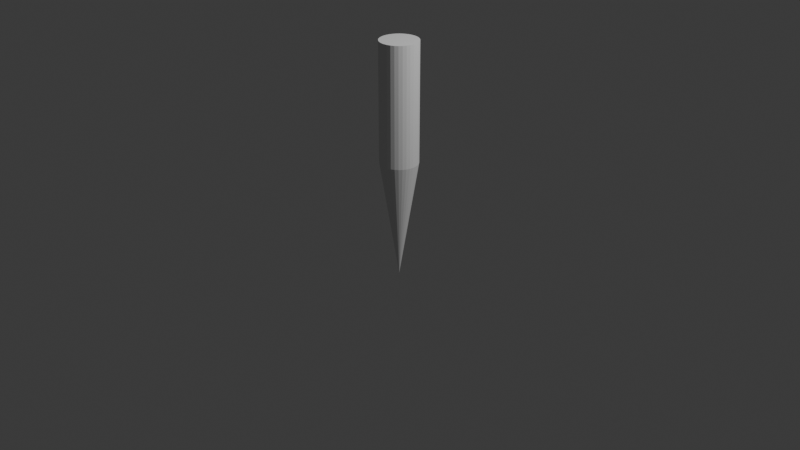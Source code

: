 # Source: Candy_Cane_Spear.blend  (saved by Blender 4.3.34; exported with 4.5.12 LTS)
import bpy
from mathutils import Matrix  # noqa: F401  (used for matrix-valued properties, if any)

bpy.ops.wm.read_factory_settings(use_empty=True)
scene = bpy.context.scene
scene.name = 'Scene'

# ---- collections
col_collection = bpy.data.collections.new('Collection'); scene.collection.children.link(col_collection)

# ---- world
world_world = bpy.data.worlds.new('World'); scene.world = world_world
world_world.use_nodes = True; world_world.node_tree.nodes.clear()
_N = world_world.node_tree.nodes; _L = world_world.node_tree.links
n0 = _N.new('ShaderNodeOutputWorld'); n0.name = 'World Output'; n0.location = (300, 300)
n1 = _N.new('ShaderNodeBackground'); n1.name = 'Background'; n1.location = (10, 300)
n1.inputs[0].default_value = (0.05088, 0.05088, 0.05088, 1.0)
_L.new(n1.outputs[0], n0.inputs[0])
n0.is_active_output = True
world_world.color = (0.05088, 0.05088, 0.05088)
world_world.sun_shadow_jitter_overblur = 0.0

# ---- cameras
cam_camera = bpy.data.cameras.new('Camera')
cam_camera.clip_end = 100.0
cam_camera.ortho_scale = 7.314

# ---- lights
light_light = bpy.data.lights.new('Light', 'POINT')
light_light.energy = 1000.0
light_light.shadow_soft_size = 0.1

# ---- meshes
me_cylinder = bpy.data.meshes.new('Cylinder')
me_cylinder.from_pydata([(0.0, 1.0, -1.0), (-3.194e-09, 2.849e-05, 1.0), (0.1951, 0.9808, -1.0), (1.646e-05, 2.794e-05, 1.0), (0.3827, 0.9239, -1.0), (3.229e-05, 2.632e-05, 1.0), (0.5556, 0.8315, -1.0), (4.688e-05, 2.369e-05, 1.0), (0.7071, 0.7071, -1.0), (5.966e-05, 2.015e-05, 1.0), (0.8315, 0.5556, -1.0), (7.016e-05, 1.583e-05, 1.0), (0.9239, 0.3827, -1.0), (7.796e-05, 1.091e-05, 1.0), (0.9808, 0.1951, -1.0), (8.275e-05, 5.567e-06, 1.0), (1.0, 0.0, -1.0), (8.438e-05, 1.225e-08, 1.0), (0.9808, -0.1951, -1.0), (8.275e-05, -5.543e-06, 1.0), (0.9239, -0.3827, -1.0), (7.796e-05, -1.088e-05, 1.0), (0.8315, -0.5556, -1.0), (7.016e-05, -1.581e-05, 1.0), (0.7071, -0.7071, -1.0), (5.966e-05, -2.012e-05, 1.0), (0.5556, -0.8315, -1.0), (4.688e-05, -2.366e-05, 1.0), (0.3827, -0.9239, -1.0), (3.229e-05, -2.63e-05, 1.0), (0.1951, -0.9808, -1.0), (1.646e-05, -2.792e-05, 1.0), (0.0, -1.0, -1.0), (-3.194e-09, -2.846e-05, 1.0), (-0.1951, -0.9808, -1.0), (-1.646e-05, -2.792e-05, 1.0), (-0.3827, -0.9239, -1.0), (-3.229e-05, -2.63e-05, 1.0), (-0.5556, -0.8315, -1.0), (-4.688e-05, -2.366e-05, 1.0), (-0.7071, -0.7071, -1.0), (-5.967e-05, -2.012e-05, 1.0), (-0.8315, -0.5556, -1.0), (-7.016e-05, -1.581e-05, 1.0), (-0.9239, -0.3827, -1.0), (-7.796e-05, -1.088e-05, 1.0), (-0.9808, -0.1951, -1.0), (-8.276e-05, -5.543e-06, 1.0), (-1.0, 0.0, -1.0), (-8.438e-05, 1.225e-08, 1.0), (-0.9808, 0.1951, -1.0), (-8.276e-05, 5.567e-06, 1.0), (-0.9239, 0.3827, -1.0), (-7.796e-05, 1.091e-05, 1.0), (-0.8315, 0.5556, -1.0), (-7.016e-05, 1.583e-05, 1.0), (-0.7071, 0.7071, -1.0), (-5.967e-05, 2.015e-05, 1.0), (-0.5556, 0.8315, -1.0), (-4.688e-05, 2.369e-05, 1.0), (-0.3827, 0.9239, -1.0), (-3.229e-05, 2.632e-05, 1.0), (-0.1951, 0.9808, -1.0), (-1.646e-05, 2.794e-05, 1.0)], [], [(0, 1, 3, 2), (2, 3, 5, 4), (4, 5, 7, 6), (6, 7, 9, 8), (8, 9, 11, 10), (10, 11, 13, 12), (12, 13, 15, 14), (14, 15, 17, 16), (16, 17, 19, 18), (18, 19, 21, 20), (20, 21, 23, 22), (22, 23, 25, 24), (24, 25, 27, 26), (26, 27, 29, 28), (28, 29, 31, 30), (30, 31, 33, 32), (32, 33, 35, 34), (34, 35, 37, 36), (36, 37, 39, 38), (38, 39, 41, 40), (40, 41, 43, 42), (42, 43, 45, 44), (44, 45, 47, 46), (46, 47, 49, 48), (48, 49, 51, 50), (50, 51, 53, 52), (52, 53, 55, 54), (54, 55, 57, 56), (56, 57, 59, 58), (58, 59, 61, 60), (3, 1, 63, 61, 59, 57, 55, 53, 51, 49, 47, 45, 43, 41, 39, 37, 35, 33, 31, 29, 27, 25, 23, 21, 19, 17, 15, 13, 11, 9, 7, 5), (60, 61, 63, 62), (62, 63, 1, 0), (0, 2, 4, 6, 8, 10, 12, 14, 16, 18, 20, 22, 24, 26, 28, 30, 32, 34, 36, 38, 40, 42, 44, 46, 48, 50, 52, 54, 56, 58, 60, 62)])
_uv = me_cylinder.uv_layers.new(name='UVMap')
_uv.uv.foreach_set('vector', [1.0, 0.5, 1.0, 1.0, 0.9688, 1.0, 0.9688, 0.5, 0.9688, 0.5, 0.9688, 1.0, 0.9375, 1.0, 0.9375, 0.5, 0.9375, 0.5, 0.9375, 1.0, 0.9062, 1.0, 0.9062, 0.5, 0.9062, 0.5, 0.9062, 1.0, 0.875, 1.0, 0.875, 0.5, 0.875, 0.5, 0.875, 1.0, 0.8438, 1.0, 0.8438, 0.5, 0.8438, 0.5, 0.8438, 1.0, 0.8125, 1.0, 0.8125, 0.5, 0.8125, 0.5, 0.8125, 1.0, 0.7812, 1.0, 0.7812, 0.5, 0.7812, 0.5, 0.7812, 1.0, 0.75, 1.0, 0.75, 0.5, 0.75, 0.5, 0.75, 1.0, 0.7188, 1.0, 0.7188, 0.5, 0.7188, 0.5, 0.7188, 1.0, 0.6875, 1.0, 0.6875, 0.5, 0.6875, 0.5, 0.6875, 1.0, 0.6562, 1.0, 0.6562, 0.5, 0.6562, 0.5, 0.6562, 1.0, 0.625, 1.0, 0.625, 0.5, 0.625, 0.5, 0.625, 1.0, 0.5938, 1.0, 0.5938, 0.5, 0.5938, 0.5, 0.5938, 1.0, 0.5625, 1.0, 0.5625, 0.5, 0.5625, 0.5, 0.5625, 1.0, 0.5312, 1.0, 0.5312, 0.5, 0.5312, 0.5, 0.5312, 1.0, 0.5, 1.0, 0.5, 0.5, 0.5, 0.5, 0.5, 1.0, 0.4688, 1.0, 0.4688, 0.5, 0.4688, 0.5, 0.4688, 1.0, 0.4375, 1.0, 0.4375, 0.5, 0.4375, 0.5, 0.4375, 1.0, 0.4062, 1.0, 0.4062, 0.5, 0.4062, 0.5, 0.4062, 1.0, 0.375, 1.0, 0.375, 0.5, 0.375, 0.5, 0.375, 1.0, 0.3438, 1.0, 0.3438, 0.5, 0.3438, 0.5, 0.3438, 1.0, 0.3125, 1.0, 0.3125, 0.5, 0.3125, 0.5, 0.3125, 1.0, 0.2812, 1.0, 0.2812, 0.5, 0.2812, 0.5, 0.2812, 1.0, 0.25, 1.0, 0.25, 0.5, 0.25, 0.5, 0.25, 1.0, 0.2188, 1.0, 0.2188, 0.5, 0.2188, 0.5, 0.2188, 1.0, 0.1875, 1.0, 0.1875, 0.5, 0.1875, 0.5, 0.1875, 1.0, 0.1562, 1.0, 0.1562, 0.5, 0.1562, 0.5, 0.1562, 1.0, 0.125, 1.0, 0.125, 0.5, 0.125, 0.5, 0.125, 1.0, 0.09375, 1.0, 0.09375, 0.5, 0.09375, 0.5, 0.09375, 1.0, 0.0625, 1.0, 0.0625, 0.5, 0.2968, 0.4854, 0.25, 0.49, 0.2032, 0.4854, 0.1582, 0.4717, 0.1167, 0.4496, 0.08029, 0.4197, 0.05045, 0.3833, 0.02827, 0.3418, 0.01461, 0.2968, 0.01, 0.25, 0.01461, 0.2032, 0.02827, 0.1582, 0.05045, 0.1167, 0.08029, 0.08029, 0.1167, 0.05045, 0.1582, 0.02827, 0.2032, 0.01461, 0.25, 0.01, 0.2968, 0.01461, 0.3418, 0.02827, 0.3833, 0.05045, 0.4197, 0.08029, 0.4496, 0.1167, 0.4717, 0.1582, 0.4854, 0.2032, 0.49, 0.25, 0.4854, 0.2968, 0.4717, 0.3418, 0.4496, 0.3833, 0.4197, 0.4197, 0.3833, 0.4496, 0.3418, 0.4717, 0.0625, 0.5, 0.0625, 1.0, 0.03125, 1.0, 0.03125, 0.5, 0.03125, 0.5, 0.03125, 1.0, 0.0, 1.0, 0.0, 0.5, 0.75, 0.49, 0.7968, 0.4854, 0.8418, 0.4717, 0.8833, 0.4496, 0.9197, 0.4197, 0.9496, 0.3833, 0.9717, 0.3418, 0.9854, 0.2968, 0.99, 0.25, 0.9854, 0.2032, 0.9717, 0.1582, 0.9496, 0.1167, 0.9197, 0.08029, 0.8833, 0.05045, 0.8418, 0.02827, 0.7968, 0.01461, 0.75, 0.01, 0.7032, 0.01461, 0.6582, 0.02827, 0.6167, 0.05045, 0.5803, 0.08029, 0.5504, 0.1167, 0.5283, 0.1582, 0.5146, 0.2032, 0.51, 0.25, 0.5146, 0.2968, 0.5283, 0.3418, 0.5504, 0.3833, 0.5803, 0.4197, 0.6167, 0.4496, 0.6582, 0.4717, 0.7032, 0.4854])
me_cylinder.update()
me_cylinder_001 = bpy.data.meshes.new('Cylinder.001')
me_cylinder_001.from_pydata([(0.0, 1.0, -2.999), (0.0, 1.0, -0.9994), (0.1951, 0.9808, -2.999), (0.1951, 0.9808, -0.9994), (0.3827, 0.9239, -2.999), (0.3827, 0.9239, -0.9994), (0.5556, 0.8315, -2.999), (0.5556, 0.8315, -0.9994), (0.7071, 0.7071, -2.999), (0.7071, 0.7071, -0.9994), (0.8315, 0.5556, -2.999), (0.8315, 0.5556, -0.9994), (0.9239, 0.3827, -2.999), (0.9239, 0.3827, -0.9994), (0.9808, 0.1951, -2.999), (0.9808, 0.1951, -0.9994), (1.0, 0.0, -2.999), (1.0, 0.0, -0.9994), (0.9808, -0.1951, -2.999), (0.9808, -0.1951, -0.9994), (0.9239, -0.3827, -2.999), (0.9239, -0.3827, -0.9994), (0.8315, -0.5556, -2.999), (0.8315, -0.5556, -0.9994), (0.7071, -0.7071, -2.999), (0.7071, -0.7071, -0.9994), (0.5556, -0.8315, -2.999), (0.5556, -0.8315, -0.9994), (0.3827, -0.9239, -2.999), (0.3827, -0.9239, -0.9994), (0.1951, -0.9808, -2.999), (0.1951, -0.9808, -0.9994), (0.0, -1.0, -2.999), (0.0, -1.0, -0.9994), (-0.1951, -0.9808, -2.999), (-0.1951, -0.9808, -0.9994), (-0.3827, -0.9239, -2.999), (-0.3827, -0.9239, -0.9994), (-0.5556, -0.8315, -2.999), (-0.5556, -0.8315, -0.9994), (-0.7071, -0.7071, -2.999), (-0.7071, -0.7071, -0.9994), (-0.8315, -0.5556, -2.999), (-0.8315, -0.5556, -0.9994), (-0.9239, -0.3827, -2.999), (-0.9239, -0.3827, -0.9994), (-0.9808, -0.1951, -2.999), (-0.9808, -0.1951, -0.9994), (-1.0, 0.0, -2.999), (-1.0, 0.0, -0.9994), (-0.9808, 0.1951, -2.999), (-0.9808, 0.1951, -0.9994), (-0.9239, 0.3827, -2.999), (-0.9239, 0.3827, -0.9994), (-0.8315, 0.5556, -2.999), (-0.8315, 0.5556, -0.9994), (-0.7071, 0.7071, -2.999), (-0.7071, 0.7071, -0.9994), (-0.5556, 0.8315, -2.999), (-0.5556, 0.8315, -0.9994), (-0.3827, 0.9239, -2.999), (-0.3827, 0.9239, -0.9994), (-0.1951, 0.9808, -2.999), (-0.1951, 0.9808, -0.9994)], [], [(0, 1, 3, 2), (2, 3, 5, 4), (4, 5, 7, 6), (6, 7, 9, 8), (8, 9, 11, 10), (10, 11, 13, 12), (12, 13, 15, 14), (14, 15, 17, 16), (16, 17, 19, 18), (18, 19, 21, 20), (20, 21, 23, 22), (22, 23, 25, 24), (24, 25, 27, 26), (26, 27, 29, 28), (28, 29, 31, 30), (30, 31, 33, 32), (32, 33, 35, 34), (34, 35, 37, 36), (36, 37, 39, 38), (38, 39, 41, 40), (40, 41, 43, 42), (42, 43, 45, 44), (44, 45, 47, 46), (46, 47, 49, 48), (48, 49, 51, 50), (50, 51, 53, 52), (52, 53, 55, 54), (54, 55, 57, 56), (56, 57, 59, 58), (58, 59, 61, 60), (3, 1, 63, 61, 59, 57, 55, 53, 51, 49, 47, 45, 43, 41, 39, 37, 35, 33, 31, 29, 27, 25, 23, 21, 19, 17, 15, 13, 11, 9, 7, 5), (60, 61, 63, 62), (62, 63, 1, 0), (0, 2, 4, 6, 8, 10, 12, 14, 16, 18, 20, 22, 24, 26, 28, 30, 32, 34, 36, 38, 40, 42, 44, 46, 48, 50, 52, 54, 56, 58, 60, 62)])
_uv = me_cylinder_001.uv_layers.new(name='UVMap')
_uv.uv.foreach_set('vector', [1.0, 0.5, 1.0, 1.0, 0.9688, 1.0, 0.9688, 0.5, 0.9688, 0.5, 0.9688, 1.0, 0.9375, 1.0, 0.9375, 0.5, 0.9375, 0.5, 0.9375, 1.0, 0.9062, 1.0, 0.9062, 0.5, 0.9062, 0.5, 0.9062, 1.0, 0.875, 1.0, 0.875, 0.5, 0.875, 0.5, 0.875, 1.0, 0.8438, 1.0, 0.8438, 0.5, 0.8438, 0.5, 0.8438, 1.0, 0.8125, 1.0, 0.8125, 0.5, 0.8125, 0.5, 0.8125, 1.0, 0.7812, 1.0, 0.7812, 0.5, 0.7812, 0.5, 0.7812, 1.0, 0.75, 1.0, 0.75, 0.5, 0.75, 0.5, 0.75, 1.0, 0.7188, 1.0, 0.7188, 0.5, 0.7188, 0.5, 0.7188, 1.0, 0.6875, 1.0, 0.6875, 0.5, 0.6875, 0.5, 0.6875, 1.0, 0.6562, 1.0, 0.6562, 0.5, 0.6562, 0.5, 0.6562, 1.0, 0.625, 1.0, 0.625, 0.5, 0.625, 0.5, 0.625, 1.0, 0.5938, 1.0, 0.5938, 0.5, 0.5938, 0.5, 0.5938, 1.0, 0.5625, 1.0, 0.5625, 0.5, 0.5625, 0.5, 0.5625, 1.0, 0.5312, 1.0, 0.5312, 0.5, 0.5312, 0.5, 0.5312, 1.0, 0.5, 1.0, 0.5, 0.5, 0.5, 0.5, 0.5, 1.0, 0.4688, 1.0, 0.4688, 0.5, 0.4688, 0.5, 0.4688, 1.0, 0.4375, 1.0, 0.4375, 0.5, 0.4375, 0.5, 0.4375, 1.0, 0.4062, 1.0, 0.4062, 0.5, 0.4062, 0.5, 0.4062, 1.0, 0.375, 1.0, 0.375, 0.5, 0.375, 0.5, 0.375, 1.0, 0.3438, 1.0, 0.3438, 0.5, 0.3438, 0.5, 0.3438, 1.0, 0.3125, 1.0, 0.3125, 0.5, 0.3125, 0.5, 0.3125, 1.0, 0.2812, 1.0, 0.2812, 0.5, 0.2812, 0.5, 0.2812, 1.0, 0.25, 1.0, 0.25, 0.5, 0.25, 0.5, 0.25, 1.0, 0.2188, 1.0, 0.2188, 0.5, 0.2188, 0.5, 0.2188, 1.0, 0.1875, 1.0, 0.1875, 0.5, 0.1875, 0.5, 0.1875, 1.0, 0.1562, 1.0, 0.1562, 0.5, 0.1562, 0.5, 0.1562, 1.0, 0.125, 1.0, 0.125, 0.5, 0.125, 0.5, 0.125, 1.0, 0.09375, 1.0, 0.09375, 0.5, 0.09375, 0.5, 0.09375, 1.0, 0.0625, 1.0, 0.0625, 0.5, 0.2968, 0.4854, 0.25, 0.49, 0.2032, 0.4854, 0.1582, 0.4717, 0.1167, 0.4496, 0.08029, 0.4197, 0.05045, 0.3833, 0.02827, 0.3418, 0.01461, 0.2968, 0.01, 0.25, 0.01461, 0.2032, 0.02827, 0.1582, 0.05045, 0.1167, 0.08029, 0.08029, 0.1167, 0.05045, 0.1582, 0.02827, 0.2032, 0.01461, 0.25, 0.01, 0.2968, 0.01461, 0.3418, 0.02827, 0.3833, 0.05045, 0.4197, 0.08029, 0.4496, 0.1167, 0.4717, 0.1582, 0.4854, 0.2032, 0.49, 0.25, 0.4854, 0.2968, 0.4717, 0.3418, 0.4496, 0.3833, 0.4197, 0.4197, 0.3833, 0.4496, 0.3418, 0.4717, 0.0625, 0.5, 0.0625, 1.0, 0.03125, 1.0, 0.03125, 0.5, 0.03125, 0.5, 0.03125, 1.0, 0.0, 1.0, 0.0, 0.5, 0.75, 0.49, 0.7968, 0.4854, 0.8418, 0.4717, 0.8833, 0.4496, 0.9197, 0.4197, 0.9496, 0.3833, 0.9717, 0.3418, 0.9854, 0.2968, 0.99, 0.25, 0.9854, 0.2032, 0.9717, 0.1582, 0.9496, 0.1167, 0.9197, 0.08029, 0.8833, 0.05045, 0.8418, 0.02827, 0.7968, 0.01461, 0.75, 0.01, 0.7032, 0.01461, 0.6582, 0.02827, 0.6167, 0.05045, 0.5803, 0.08029, 0.5504, 0.1167, 0.5283, 0.1582, 0.5146, 0.2032, 0.51, 0.25, 0.5146, 0.2968, 0.5283, 0.3418, 0.5504, 0.3833, 0.5803, 0.4197, 0.6167, 0.4496, 0.6582, 0.4717, 0.7032, 0.4854])
me_cylinder_001.update()

# ---- objects
ob_light = bpy.data.objects.new('Light', light_light)
ob_camera = bpy.data.objects.new('Camera', cam_camera)
ob_cylinder = bpy.data.objects.new('Cylinder', me_cylinder)
ob_cylinder_001 = bpy.data.objects.new('Cylinder.001', me_cylinder_001)

# ---- transforms, parenting, visibility, modifiers, constraints
ob_light.location = (4.076, 1.005, 5.904)
ob_light.rotation_euler = (0.6503, 0.05522, 1.866)
ob_light.lock_rotations_4d = False
ob_light.empty_display_type = 'ARROWS'
ob_light.color = (0.0, 0.0, 0.0, 0.0)
ob_light.lineart.crease_threshold = 0.0
ob_camera.location = (7.359, -6.926, 4.958)
ob_camera.rotation_euler = (1.109, 0.0, 0.8149)
ob_camera.lock_rotations_4d = False
ob_camera.empty_display_type = 'ARROWS'
ob_camera.color = (0.0, 0.0, 0.0, 0.0)
ob_camera.display_type = 'WIRE'
ob_camera.lineart.crease_threshold = 0.0
ob_cylinder.location = (0.0, 0.0, 0.0)
ob_cylinder.scale = (-0.1989, -0.1989, -0.6237)
ob_cylinder_001.location = (0.0, 0.0, 0.0)
ob_cylinder_001.scale = (-0.1989, -0.1989, -0.6237)

# ---- collection membership
col_collection.objects.link(ob_light)
col_collection.objects.link(ob_camera)
col_collection.objects.link(ob_cylinder)
col_collection.objects.link(ob_cylinder_001)

# ---- scene / render settings (as saved in the file)
scene.camera = ob_camera
scene.frame_start = 1; scene.frame_end = 250; scene.frame_set(41)
scene.render.engine = 'BLENDER_EEVEE_NEXT'
bpy.context.view_layer.update()
